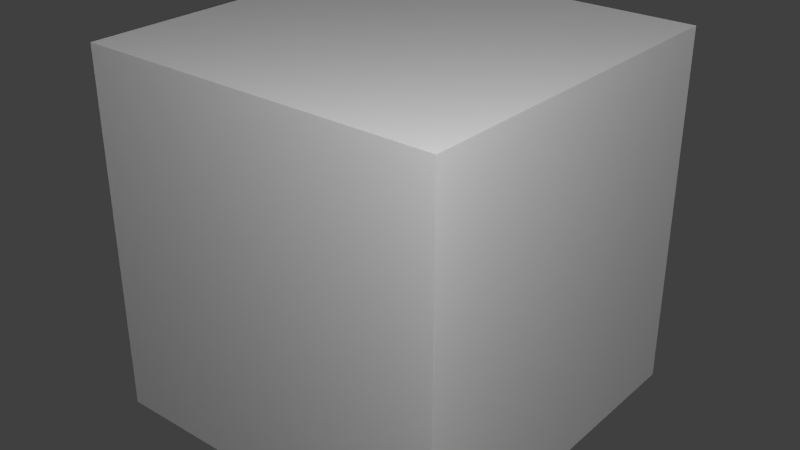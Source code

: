 # Source: eggincubator.blend  (saved by Blender 2.65.0; exported with 4.5.12 LTS)
import bpy
from mathutils import Matrix  # noqa: F401  (used for matrix-valued properties, if any)

bpy.ops.wm.read_factory_settings(use_empty=True)
scene = bpy.context.scene
scene.name = 'Scene'

# ---- collections
col_collection_1 = bpy.data.collections.new('Collection 1'); scene.collection.children.link(col_collection_1)

# ---- materials (node trees are filled in below, after node groups)
mat_material = bpy.data.materials.new('Material')
mat_material.alpha_threshold = 0.0
mat_material.use_transparent_shadow = False
mat_material.roughness = 0.5
mat_material.line_color = (0.0, 0.0, 0.0, 1.0)

# ---- material node trees

# ---- world
world_world = bpy.data.worlds.new('World'); scene.world = world_world
world_world.color = (0.05088, 0.05088, 0.05088)
world_world.use_sun_shadow = False
world_world.sun_shadow_jitter_overblur = 0.0
world_world.cycles.sampling_method = 'MANUAL'
world_world.cycles.sample_map_resolution = 256

# ---- lights
light_point_001 = bpy.data.lights.new('Point.001', 'POINT')
light_point_001.transmission_factor = 0.0
light_point_001.energy = 100.0
light_point_001.shadow_buffer_clip_start = 0.5
light_point_001.shadow_soft_size = 0.1
light_point_001.shadow_maximum_resolution = 0.006
light_point_001.use_absolute_resolution = True
light_point_001.cycles.use_multiple_importance_sampling = False
light_point = bpy.data.lights.new('Point', 'POINT')
light_point.transmission_factor = 0.0
light_point.energy = 100.0
light_point.shadow_buffer_clip_start = 0.5
light_point.shadow_soft_size = 0.1
light_point.shadow_maximum_resolution = 0.006
light_point.use_absolute_resolution = True
light_point.cycles.use_multiple_importance_sampling = False
light_lamp = bpy.data.lights.new('Lamp', 'POINT')
light_lamp.transmission_factor = 0.0
light_lamp.cutoff_distance = 30.0
light_lamp.energy = 100.0
light_lamp.shadow_buffer_clip_start = 1.001
light_lamp.shadow_soft_size = 0.1
light_lamp.shadow_maximum_resolution = 0.006
light_lamp.use_absolute_resolution = True
light_lamp.cycles.use_multiple_importance_sampling = False

# ---- meshes
me_lamp = bpy.data.meshes.new('lamp')
me_lamp.from_pydata([(-0.1875, -0.0625, -0.1875), (-0.1875, 0.0625, -0.1875), (-0.0625, 0.0625, -0.1875), (-0.0625, -0.0625, -0.1875), (-0.1875, -0.0625, -0.0625), (-0.1875, 0.0625, -0.0625), (-0.0625, 0.0625, -0.0625), (-0.0625, -0.0625, -0.0625), (-0.25, -0.03125, -0.1562), (-0.25, 0.03125, -0.1562), (-0.1875, 0.03125, -0.1562), (-0.1875, -0.03125, -0.1562), (-0.25, -0.03125, -0.09375), (-0.25, 0.03125, -0.09375), (-0.1875, 0.03125, -0.09375), (-0.1875, -0.03125, -0.09375)], [], [(4, 5, 1, 0), (5, 6, 2, 1), (6, 7, 3, 2), (7, 4, 0, 3), (0, 1, 2, 3), (7, 6, 5, 4), (13, 14, 10, 9), (15, 12, 8, 11), (8, 9, 10, 11), (15, 14, 13, 12)])
_uv = me_lamp.uv_layers.new(name='UVMap')
_uv.uv.foreach_set('vector', [0.875, 1.0, 0.9375, 1.0, 0.9375, 0.9375, 0.875, 0.9375, 0.9375, 0.9375, 1.0, 0.9375, 1.0, 0.875, 0.9375, 0.875, 0.9375, 0.9375, 0.875, 0.9375, 0.875, 0.875, 0.9375, 0.875, 0.875, 1.0, 0.8125, 1.0, 0.8125, 0.9375, 0.875, 0.9375, 0.8125, 0.875, 0.8125, 0.9375, 0.875, 0.9375, 0.875, 0.875, 0.9375, 0.8125, 0.9375, 0.875, 0.875, 0.875, 0.875, 0.8125, 0.9375, 0.9688, 0.9688, 0.9688, 0.9688, 0.9375, 0.9375, 0.9375, 0.9688, 1.0, 0.9375, 1.0, 0.9375, 0.9688, 0.9688, 0.9688, 0.9688, 0.9375, 0.9688, 0.9688, 1.0, 0.9688, 1.0, 0.9375, 1.0, 0.9688, 1.0, 1.0, 0.9688, 1.0, 0.9688, 0.9688])
me_lamp.use_remesh_preserve_volume = False
me_lamp.use_remesh_preserve_attributes = False
me_lamp.use_mirror_vertex_groups = False
me_lamp.update()
me_main = bpy.data.meshes.new('main')
me_main.from_pydata([(-0.375, -0.3125, -0.5), (-0.375, 0.3125, -0.5), (0.375, 0.3125, -0.5), (0.375, -0.3125, -0.5), (-0.375, -0.3125, -0.375), (-0.375, 0.3125, -0.375), (0.375, 0.3125, -0.375), (0.375, -0.3125, -0.375), (-0.375, -0.3125, 2.98e-08), (-0.375, 0.3125, 2.98e-08), (0.375, 0.3125, 2.98e-08), (0.375, -0.3125, 2.98e-08), (-0.25, 0.3125, -0.375), (-0.25, -0.3125, -0.375), (-0.25, 0.3125, 2.98e-08), (-0.25, -0.3125, 2.98e-08), (0.08912, 0.08661, -0.3906), (0.05325, 0.1732, -0.2969), (0.1609, 0.08661, -0.3906), (0.1968, 0.1732, -0.2969), (0.2116, 0.03588, -0.3906), (0.2982, 0.07175, -0.2969), (0.2116, -0.03588, -0.3906), (0.2982, -0.07175, -0.2969), (0.1609, -0.08661, -0.3906), (0.1968, -0.1732, -0.2969), (0.08912, -0.08661, -0.3906), (0.05325, -0.1732, -0.2969), (0.03839, -0.03588, -0.3906), (-0.04823, -0.07175, -0.2969), (0.03839, 0.03588, -0.3906), (-0.04823, 0.07175, -0.2969), (0.08195, 0.1039, -0.3416), (0.1681, 0.1039, -0.3416), (0.2289, 0.04305, -0.3416), (0.2289, -0.04305, -0.3416), (0.1681, -0.1039, -0.3416), (0.08195, -0.1039, -0.3416), (0.02106, -0.04305, -0.3416), (0.02106, 0.04305, -0.3416)], [], [(4, 5, 1, 0), (5, 6, 2, 1), (6, 7, 3, 2), (7, 4, 0, 3), (0, 1, 2, 3), (5, 4, 8, 9), (7, 6, 10, 11), (13, 12, 14, 15), (6, 12, 13, 7), (16, 17, 19, 18), (18, 19, 21, 20), (20, 21, 23, 22), (22, 23, 25, 24), (24, 25, 27, 26), (26, 27, 29, 28), (30, 31, 17, 16), (28, 29, 31, 30), (27, 25, 36, 37), (33, 32, 39, 38, 37, 36, 35, 34), (31, 29, 38, 39), (21, 19, 33, 34), (25, 23, 35, 36), (19, 17, 32, 33), (29, 27, 37, 38), (17, 31, 39, 32), (23, 21, 34, 35), (15, 8, 4, 13), (8, 15, 14, 9), (9, 14, 12, 5), (7, 13, 15, 11), (10, 14, 15, 11), (6, 12, 14, 10)])
_uv = me_main.uv_layers.new(name='UVMap')
_uv.uv.foreach_set('vector', [0.5, 0.375, 0.5, 0.0625, 0.4375, 0.0625, 0.4375, 0.375, 0.0625, 0.4375, 0.4375, 0.4375, 0.4375, 0.375, 0.0625, 0.375, 0.0625, 0.0625, 0.0625, 0.375, 0.0, 0.375, 0.0, 0.0625, 0.4375, 0.0625, 0.0625, 0.0625, 0.0625, 0.0, 0.4375, 0.0, 0.0625, 0.0625, 0.0625, 0.375, 0.4375, 0.375, 0.4375, 0.0625, 1.0, 0.0, 0.6875, 0.0, 0.6875, 0.1875, 1.0, 0.1875, 0.1875, 0.5, 0.5, 0.5, 0.5, 0.6875, 0.1875, 0.6875, 0.6875, 0.1875, 1.0, 0.1875, 1.0, 0.375, 0.6875, 0.375, 0.375, 0.375, 0.0625, 0.375, 0.0625, 0.0625, 0.375, 0.0625, 0.625, 0.75, 0.625, 0.7812, 0.6562, 0.7812, 0.6562, 0.75, 0.8125, 0.6875, 0.8438, 0.7812, 0.9688, 0.6562, 0.875, 0.625, 0.625, 0.75, 0.625, 0.7812, 0.5938, 0.7812, 0.5938, 0.75, 0.875, 0.5625, 0.9688, 0.5312, 0.8438, 0.4062, 0.8125, 0.5, 0.6562, 0.7188, 0.6562, 0.75, 0.625, 0.75, 0.625, 0.7188, 0.75, 0.5, 0.7188, 0.4062, 0.5938, 0.5312, 0.6875, 0.5625, 0.6875, 0.625, 0.5938, 0.6562, 0.7188, 0.7812, 0.75, 0.6875, 0.5938, 0.7188, 0.5938, 0.75, 0.625, 0.75, 0.625, 0.7188, 0.7188, 0.4062, 0.8438, 0.4062, 0.8125, 0.5, 0.75, 0.5, 0.8125, 0.6875, 0.75, 0.6875, 0.6875, 0.625, 0.6875, 0.5625, 0.75, 0.5, 0.8125, 0.5, 0.875, 0.5625, 0.875, 0.625, 0.5938, 0.6562, 0.5938, 0.5312, 0.6875, 0.5625, 0.6875, 0.625, 0.9688, 0.6562, 0.8438, 0.7812, 0.8125, 0.6875, 0.875, 0.625, 0.8438, 0.4062, 0.9688, 0.5312, 0.875, 0.5625, 0.8125, 0.5, 0.8438, 0.7812, 0.7188, 0.7812, 0.75, 0.6875, 0.8125, 0.6875, 0.5938, 0.5312, 0.7188, 0.4062, 0.75, 0.5, 0.6875, 0.5625, 0.7188, 0.7812, 0.5938, 0.6562, 0.6875, 0.625, 0.75, 0.6875, 0.9688, 0.5312, 0.9688, 0.6562, 0.875, 0.625, 0.875, 0.5625, 0.6875, 0.1875, 0.625, 0.1875, 0.625, 0.0, 0.6875, 0.0, 0.5625, 0.03125, 0.625, 0.03125, 0.625, 0.3438, 0.5625, 0.3438, 0.625, 0.375, 0.6875, 0.375, 0.6875, 0.1875, 0.625, 0.1875, 0.0, 0.6875, 0.0, 1.0, 0.1875, 1.0, 0.1875, 0.6875, 0.5, 0.6875, 0.5, 1.0, 0.1875, 1.0, 0.1875, 0.6875, 0.1875, 1.0, 0.1875, 0.6875, 0.0, 0.6875, 0.0, 1.0])
me_main.use_remesh_preserve_volume = False
me_main.use_remesh_preserve_attributes = False
me_main.use_mirror_vertex_groups = False
me_main.update()
me_cube = bpy.data.meshes.new('Cube')
me_cube.from_pydata([(0.5, 0.5, 0.0), (0.5, -0.5, 0.0), (-0.5, -0.5, 0.0), (-0.5, 0.5, 0.0), (0.5, 0.5, 1.0), (0.5, -0.5, 1.0), (-0.5, -0.5, 1.0), (-0.5, 0.5, 1.0)], [], [(0, 1, 2, 3), (4, 7, 6, 5), (0, 4, 5, 1), (1, 5, 6, 2), (2, 6, 7, 3), (4, 0, 3, 7)])
me_cube.materials.append(mat_material)
me_cube.use_remesh_preserve_volume = False
me_cube.use_remesh_preserve_attributes = False
me_cube.use_mirror_vertex_groups = False
me_cube.update()

# ---- objects
ob_lamp = bpy.data.objects.new('lamp', me_lamp)
ob_main = bpy.data.objects.new('main', me_main)
ob_point_001 = bpy.data.objects.new('Point.001', light_point_001)
ob_point = bpy.data.objects.new('Point', light_point)
ob_minecraft_block = bpy.data.objects.new('Minecraft Block', me_cube)
ob_lamp_1 = bpy.data.objects.new('Lamp', light_lamp)

# ---- transforms, parenting, visibility, modifiers, constraints
ob_lamp.location = (0.0, 0.0, 0.0)
ob_lamp.lineart.crease_threshold = 0.0
ob_main.location = (0.0, 0.0, 0.0)
ob_main.lineart.crease_threshold = 0.0
ob_point_001.location = (-1.642, 1.15, -0.7251)
ob_point_001.lineart.crease_threshold = 0.0
ob_point.location = (1.354, -1.362, 1.556)
ob_point.lineart.crease_threshold = 0.0
ob_minecraft_block.location = (0.0, 0.0, -0.5)
ob_minecraft_block.lock_location = (True, True, True)
ob_minecraft_block.lock_rotation = (True, True, True)
ob_minecraft_block.lock_rotations_4d = False
ob_minecraft_block.lock_scale = (True, True, True)
ob_minecraft_block.empty_display_type = 'ARROWS'
ob_minecraft_block.display_type = 'WIRE'
ob_minecraft_block.lineart.crease_threshold = 0.0
ob_lamp_1.location = (4.076, 1.005, 5.904)
ob_lamp_1.rotation_euler = (0.6503, 0.05522, 1.866)
ob_lamp_1.lock_rotations_4d = False
ob_lamp_1.empty_display_type = 'ARROWS'
ob_lamp_1.color = (0.0, 0.0, 0.0, 0.0)
ob_lamp_1.hide_viewport = True
ob_lamp_1.lineart.crease_threshold = 0.0

# ---- collection membership
col_collection_1.objects.link(ob_lamp)
col_collection_1.objects.link(ob_main)
col_collection_1.objects.link(ob_point_001)
col_collection_1.objects.link(ob_point)
col_collection_1.objects.link(ob_minecraft_block)
col_collection_1.objects.link(ob_lamp_1)

# ---- scene / render settings (as saved in the file)
scene.frame_start = 1; scene.frame_end = 250; scene.frame_set(1)
scene.render.engine = 'BLENDER_EEVEE_NEXT'
scene.render.image_settings.color_mode = 'RGB'
scene.render.image_settings.compression = 90
scene.render.resolution_percentage = 50
scene.render.dither_intensity = 0.0
scene.render.bake_margin = 2
scene.cycles.use_denoising = False
scene.cycles.samples = 10
scene.cycles.sampling_pattern = 'TABULATED_SOBOL'
scene.cycles.light_sampling_threshold = 0.0
scene.cycles.use_adaptive_sampling = False
scene.cycles.use_light_tree = False
scene.cycles.blur_glossy = 0.0
scene.cycles.volume_bounces = 1
scene.cycles.pixel_filter_type = 'GAUSSIAN'
scene.cycles.sample_clamp_indirect = 0.0
scene.view_settings.view_transform = 'Standard'
bpy.context.view_layer.update()

# ---- added for rendering (the .blend has no active camera): camera
cam_auto = bpy.data.cameras.new('AutoCamera')
cam_auto.lens = 50.0
cam_auto.sensor_width = 36.0
cam_auto.clip_end = 1000.0
ob_auto_camera = bpy.data.objects.new('AutoCamera', cam_auto)
scene.collection.objects.link(ob_auto_camera)
ob_auto_camera.location = (1.60254, -1.92304, 1.28203)
ob_auto_camera.rotation_euler = (1.09748, -7.21219e-08, 0.694738)
scene.camera = ob_auto_camera
bpy.context.view_layer.update()
